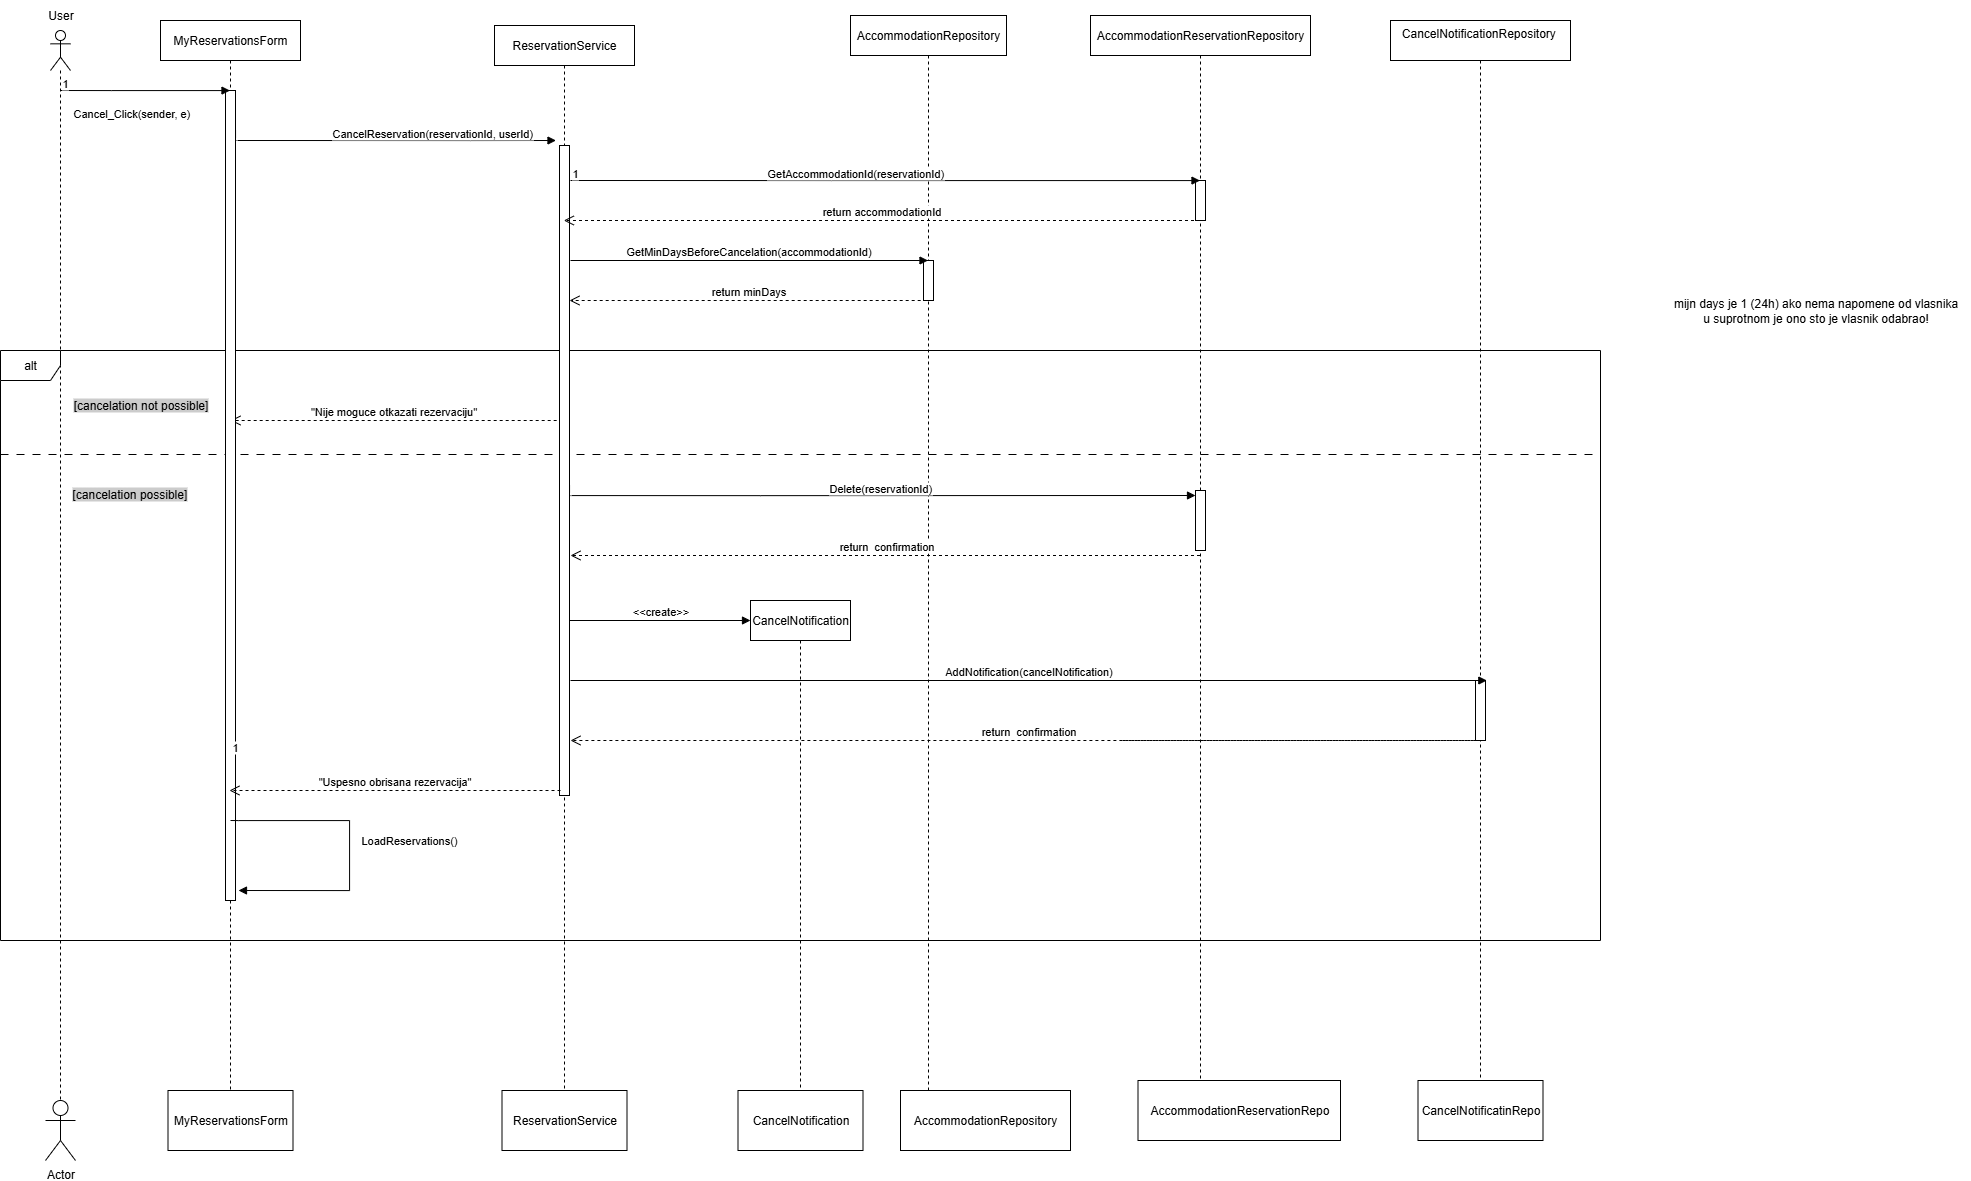

The diagram above was exported from draw.io. Its source (the exported page's mxGraphModel, read from the mxfile embedded in the PNG):
<mxGraphModel dx="2770" dy="865" grid="1" gridSize="10" guides="1" tooltips="1" connect="1" arrows="1" fold="1" page="1" pageScale="1" pageWidth="827" pageHeight="1169" math="0" shadow="0">
  <root>
    <mxCell id="0" />
    <mxCell id="1" parent="0" />
    <mxCell id="lUn-2zxem4v8Br1Jbxkc-1" value="" style="shape=umlLifeline;perimeter=lifelinePerimeter;whiteSpace=wrap;html=1;container=1;dropTarget=0;collapsible=0;recursiveResize=0;outlineConnect=0;portConstraint=eastwest;newEdgeStyle={&quot;curved&quot;:0,&quot;rounded&quot;:0};participant=umlActor;" parent="1" vertex="1">
      <mxGeometry x="-170" y="40" width="20" height="1070" as="geometry" />
    </mxCell>
    <mxCell id="lUn-2zxem4v8Br1Jbxkc-2" value="User" style="text;html=1;align=center;verticalAlign=middle;resizable=0;points=[];autosize=1;strokeColor=none;fillColor=none;" parent="1" vertex="1">
      <mxGeometry x="-185" y="10" width="50" height="30" as="geometry" />
    </mxCell>
    <mxCell id="lUn-2zxem4v8Br1Jbxkc-10" value="CancelReservation(reservationId, userId)" style="endArrow=block;endFill=1;html=1;edgeStyle=orthogonalEdgeStyle;align=left;verticalAlign=top;rounded=0;" parent="1" edge="1">
      <mxGeometry x="-0.383" y="20" relative="1" as="geometry">
        <mxPoint x="9.388888888888687" y="150" as="sourcePoint" />
        <mxPoint x="335.50000000000045" y="150" as="targetPoint" />
        <Array as="points">
          <mxPoint x="250" y="150" />
          <mxPoint x="250" y="150" />
        </Array>
        <mxPoint x="1" as="offset" />
      </mxGeometry>
    </mxCell>
    <mxCell id="lUn-2zxem4v8Br1Jbxkc-11" value="1" style="edgeLabel;resizable=0;html=1;align=left;verticalAlign=bottom;" parent="lUn-2zxem4v8Br1Jbxkc-10" connectable="0" vertex="1">
      <mxGeometry x="-1" relative="1" as="geometry" />
    </mxCell>
    <mxCell id="lUn-2zxem4v8Br1Jbxkc-12" value="&quot;Nije moguce otkazati rezervaciju&quot;" style="html=1;verticalAlign=bottom;endArrow=open;dashed=1;endSize=8;curved=0;rounded=0;" parent="1" edge="1">
      <mxGeometry relative="1" as="geometry">
        <mxPoint x="336.18" y="430" as="sourcePoint" />
        <mxPoint x="10.003529411764411" y="430" as="targetPoint" />
        <Array as="points">
          <mxPoint x="330.68" y="430" />
        </Array>
      </mxGeometry>
    </mxCell>
    <mxCell id="lUn-2zxem4v8Br1Jbxkc-13" value="alt" style="shape=umlFrame;whiteSpace=wrap;html=1;pointerEvents=0;" parent="1" vertex="1">
      <mxGeometry x="-220" y="360" width="1600" height="590" as="geometry" />
    </mxCell>
    <mxCell id="lUn-2zxem4v8Br1Jbxkc-14" value="&lt;span style=&quot;background-color: rgb(204, 204, 204);&quot;&gt;[cancelation not possible]&lt;/span&gt;" style="text;html=1;align=center;verticalAlign=middle;resizable=0;points=[];autosize=1;strokeColor=none;fillColor=none;" parent="1" vertex="1">
      <mxGeometry x="-160" y="400" width="160" height="30" as="geometry" />
    </mxCell>
    <mxCell id="lUn-2zxem4v8Br1Jbxkc-15" value="" style="line;strokeWidth=1;fillColor=none;align=left;verticalAlign=middle;spacingTop=-1;spacingLeft=3;spacingRight=3;rotatable=0;labelPosition=right;points=[];portConstraint=eastwest;strokeColor=inherit;dashed=1;dashPattern=8 8;" parent="1" vertex="1">
      <mxGeometry x="-220" y="460" width="1600" height="8" as="geometry" />
    </mxCell>
    <mxCell id="lUn-2zxem4v8Br1Jbxkc-16" value="&lt;span style=&quot;color: rgb(0, 0, 0); font-family: Helvetica; font-size: 12px; font-style: normal; font-variant-ligatures: normal; font-variant-caps: normal; font-weight: 400; letter-spacing: normal; orphans: 2; text-align: center; text-indent: 0px; text-transform: none; widows: 2; word-spacing: 0px; -webkit-text-stroke-width: 0px; white-space: nowrap; text-decoration-thickness: initial; text-decoration-style: initial; text-decoration-color: initial; float: none; display: inline !important;&quot;&gt;[cancelation possible]&lt;/span&gt;" style="text;whiteSpace=wrap;html=1;labelBackgroundColor=#CCCCCC;" parent="1" vertex="1">
      <mxGeometry x="-150" y="490" width="170" height="40" as="geometry" />
    </mxCell>
    <mxCell id="lUn-2zxem4v8Br1Jbxkc-9" value="AccommodationRepository" style="shape=umlLifeline;perimeter=lifelinePerimeter;whiteSpace=wrap;html=1;container=1;dropTarget=0;collapsible=0;recursiveResize=0;outlineConnect=0;portConstraint=eastwest;newEdgeStyle={&quot;curved&quot;:0,&quot;rounded&quot;:0};" parent="1" vertex="1">
      <mxGeometry x="630" y="25" width="156" height="1085" as="geometry" />
    </mxCell>
    <mxCell id="i4YWc9HMh9KgAsLpi5q1-23" value="" style="html=1;points=[[0,0,0,0,5],[0,1,0,0,-5],[1,0,0,0,5],[1,1,0,0,-5]];perimeter=orthogonalPerimeter;outlineConnect=0;targetShapes=umlLifeline;portConstraint=eastwest;newEdgeStyle={&quot;curved&quot;:0,&quot;rounded&quot;:0};" vertex="1" parent="lUn-2zxem4v8Br1Jbxkc-9">
      <mxGeometry x="73" y="245" width="10" height="40" as="geometry" />
    </mxCell>
    <mxCell id="lUn-2zxem4v8Br1Jbxkc-18" value="AccommodationReservationRepository" style="shape=umlLifeline;perimeter=lifelinePerimeter;whiteSpace=wrap;html=1;container=1;dropTarget=0;collapsible=0;recursiveResize=0;outlineConnect=0;portConstraint=eastwest;newEdgeStyle={&quot;curved&quot;:0,&quot;rounded&quot;:0};" parent="1" vertex="1">
      <mxGeometry x="870" y="25" width="220" height="1085" as="geometry" />
    </mxCell>
    <mxCell id="hZnB9-bKBPBmMW3iMDxS-3" value="" style="html=1;points=[[0,0,0,0,5],[0,1,0,0,-5],[1,0,0,0,5],[1,1,0,0,-5]];perimeter=orthogonalPerimeter;outlineConnect=0;targetShapes=umlLifeline;portConstraint=eastwest;newEdgeStyle={&quot;curved&quot;:0,&quot;rounded&quot;:0};" vertex="1" parent="lUn-2zxem4v8Br1Jbxkc-18">
      <mxGeometry x="105" y="475" width="10" height="60" as="geometry" />
    </mxCell>
    <mxCell id="i4YWc9HMh9KgAsLpi5q1-18" value="" style="html=1;points=[[0,0,0,0,5],[0,1,0,0,-5],[1,0,0,0,5],[1,1,0,0,-5]];perimeter=orthogonalPerimeter;outlineConnect=0;targetShapes=umlLifeline;portConstraint=eastwest;newEdgeStyle={&quot;curved&quot;:0,&quot;rounded&quot;:0};" vertex="1" parent="lUn-2zxem4v8Br1Jbxkc-18">
      <mxGeometry x="105" y="165" width="10" height="40" as="geometry" />
    </mxCell>
    <mxCell id="lUn-2zxem4v8Br1Jbxkc-21" value="MyReservationsForm" style="shape=umlLifeline;perimeter=lifelinePerimeter;whiteSpace=wrap;html=1;container=1;dropTarget=0;collapsible=0;recursiveResize=0;outlineConnect=0;portConstraint=eastwest;newEdgeStyle={&quot;curved&quot;:0,&quot;rounded&quot;:0};" parent="1" vertex="1">
      <mxGeometry x="-60" y="30" width="140" height="1070" as="geometry" />
    </mxCell>
    <mxCell id="hZnB9-bKBPBmMW3iMDxS-1" value="" style="html=1;points=[[0,0,0,0,5],[0,1,0,0,-5],[1,0,0,0,5],[1,1,0,0,-5]];perimeter=orthogonalPerimeter;outlineConnect=0;targetShapes=umlLifeline;portConstraint=eastwest;newEdgeStyle={&quot;curved&quot;:0,&quot;rounded&quot;:0};" vertex="1" parent="lUn-2zxem4v8Br1Jbxkc-21">
      <mxGeometry x="65" y="70" width="10" height="810" as="geometry" />
    </mxCell>
    <mxCell id="lUn-2zxem4v8Br1Jbxkc-22" value="Cancel_Click(sender, e)" style="endArrow=block;endFill=1;html=1;edgeStyle=orthogonalEdgeStyle;align=left;verticalAlign=top;rounded=0;" parent="1" target="lUn-2zxem4v8Br1Jbxkc-21" edge="1">
      <mxGeometry x="-0.8667" y="-10" relative="1" as="geometry">
        <mxPoint x="-160" y="100" as="sourcePoint" />
        <mxPoint x="-10" y="100" as="targetPoint" />
        <Array as="points">
          <mxPoint x="-109" y="101" />
        </Array>
        <mxPoint as="offset" />
      </mxGeometry>
    </mxCell>
    <mxCell id="lUn-2zxem4v8Br1Jbxkc-23" value="1" style="edgeLabel;resizable=0;html=1;align=left;verticalAlign=bottom;" parent="lUn-2zxem4v8Br1Jbxkc-22" connectable="0" vertex="1">
      <mxGeometry x="-1" relative="1" as="geometry" />
    </mxCell>
    <mxCell id="lUn-2zxem4v8Br1Jbxkc-24" value="LoadReservations()" style="endArrow=block;endFill=1;html=1;edgeStyle=orthogonalEdgeStyle;align=left;verticalAlign=top;rounded=0;" parent="1" edge="1">
      <mxGeometry x="-0.1607" y="10" relative="1" as="geometry">
        <mxPoint x="10" y="830" as="sourcePoint" />
        <mxPoint x="18.00142857142845" y="900.0000000000002" as="targetPoint" />
        <Array as="points">
          <mxPoint x="18" y="830" />
          <mxPoint x="129" y="830" />
          <mxPoint x="129" y="900" />
        </Array>
        <mxPoint as="offset" />
      </mxGeometry>
    </mxCell>
    <mxCell id="lUn-2zxem4v8Br1Jbxkc-25" value="1" style="edgeLabel;resizable=0;html=1;align=left;verticalAlign=bottom;" parent="lUn-2zxem4v8Br1Jbxkc-24" connectable="0" vertex="1">
      <mxGeometry x="-1" relative="1" as="geometry">
        <mxPoint y="-66" as="offset" />
      </mxGeometry>
    </mxCell>
    <mxCell id="GWZiiY-R40IXYOASEgOQ-6" value="&lt;div&gt;CancelNotificationRepository&amp;nbsp;&lt;/div&gt;&lt;div&gt;&lt;br&gt;&lt;/div&gt;" style="shape=umlLifeline;perimeter=lifelinePerimeter;whiteSpace=wrap;html=1;container=1;dropTarget=0;collapsible=0;recursiveResize=0;outlineConnect=0;portConstraint=eastwest;newEdgeStyle={&quot;curved&quot;:0,&quot;rounded&quot;:0};" parent="1" vertex="1">
      <mxGeometry x="1170" y="30" width="180" height="1070" as="geometry" />
    </mxCell>
    <mxCell id="i4YWc9HMh9KgAsLpi5q1-4" value="" style="html=1;points=[[0,0,0,0,5],[0,1,0,0,-5],[1,0,0,0,5],[1,1,0,0,-5]];perimeter=orthogonalPerimeter;outlineConnect=0;targetShapes=umlLifeline;portConstraint=eastwest;newEdgeStyle={&quot;curved&quot;:0,&quot;rounded&quot;:0};" vertex="1" parent="GWZiiY-R40IXYOASEgOQ-6">
      <mxGeometry x="85" y="660" width="10" height="60" as="geometry" />
    </mxCell>
    <mxCell id="i4YWc9HMh9KgAsLpi5q1-3" value="&lt;span style=&quot;text-align: left;&quot;&gt;AddNotification(cancelNotification)&lt;/span&gt;" style="html=1;verticalAlign=bottom;endArrow=block;curved=0;rounded=0;" edge="1" parent="1">
      <mxGeometry width="80" relative="1" as="geometry">
        <mxPoint x="349.9966666666665" y="690" as="sourcePoint" />
        <mxPoint x="1266.33" y="690" as="targetPoint" />
      </mxGeometry>
    </mxCell>
    <mxCell id="i4YWc9HMh9KgAsLpi5q1-12" value="return&amp;nbsp; confirmation" style="html=1;verticalAlign=bottom;endArrow=open;dashed=1;endSize=8;curved=0;rounded=0;" edge="1" parent="1">
      <mxGeometry x="0.2801" relative="1" as="geometry">
        <mxPoint x="902.1050420168071" y="750" as="sourcePoint" />
        <mxPoint x="350" y="750" as="targetPoint" />
        <Array as="points">
          <mxPoint x="1265" y="750" />
          <mxPoint x="896.6050420168071" y="750" />
        </Array>
        <mxPoint x="-1" as="offset" />
      </mxGeometry>
    </mxCell>
    <mxCell id="lUn-2zxem4v8Br1Jbxkc-19" value="Delete(reservationId)" style="endArrow=block;endFill=1;html=1;edgeStyle=orthogonalEdgeStyle;align=left;verticalAlign=top;rounded=0;entryX=0;entryY=0;entryDx=0;entryDy=5;entryPerimeter=0;" parent="1" edge="1" target="hZnB9-bKBPBmMW3iMDxS-3">
      <mxGeometry x="-0.166" y="20" relative="1" as="geometry">
        <mxPoint x="343.1666666666665" y="505.0666666666666" as="sourcePoint" />
        <mxPoint x="610" y="505" as="targetPoint" />
        <Array as="points">
          <mxPoint x="540" y="505" />
          <mxPoint x="540" y="505" />
        </Array>
        <mxPoint x="1" as="offset" />
      </mxGeometry>
    </mxCell>
    <mxCell id="lUn-2zxem4v8Br1Jbxkc-20" value="1" style="edgeLabel;resizable=0;html=1;align=left;verticalAlign=bottom;" parent="lUn-2zxem4v8Br1Jbxkc-19" connectable="0" vertex="1">
      <mxGeometry x="-1" relative="1" as="geometry" />
    </mxCell>
    <mxCell id="hZnB9-bKBPBmMW3iMDxS-4" value="return&amp;nbsp; confirmation" style="html=1;verticalAlign=bottom;endArrow=open;dashed=1;endSize=8;curved=0;rounded=0;" edge="1" parent="1">
      <mxGeometry x="-0.0023" relative="1" as="geometry">
        <mxPoint x="979.4999999999991" y="565" as="sourcePoint" />
        <mxPoint x="350" y="565" as="targetPoint" />
        <Array as="points">
          <mxPoint x="610.6764705882356" y="565" />
        </Array>
        <mxPoint as="offset" />
      </mxGeometry>
    </mxCell>
    <mxCell id="i4YWc9HMh9KgAsLpi5q1-13" value="ReservationService" style="shape=umlLifeline;perimeter=lifelinePerimeter;whiteSpace=wrap;html=1;container=1;dropTarget=0;collapsible=0;recursiveResize=0;outlineConnect=0;portConstraint=eastwest;newEdgeStyle={&quot;curved&quot;:0,&quot;rounded&quot;:0};" vertex="1" parent="1">
      <mxGeometry x="274" y="35" width="140" height="1065" as="geometry" />
    </mxCell>
    <mxCell id="i4YWc9HMh9KgAsLpi5q1-14" value="" style="html=1;points=[[0,0,0,0,5],[0,1,0,0,-5],[1,0,0,0,5],[1,1,0,0,-5]];perimeter=orthogonalPerimeter;outlineConnect=0;targetShapes=umlLifeline;portConstraint=eastwest;newEdgeStyle={&quot;curved&quot;:0,&quot;rounded&quot;:0};" vertex="1" parent="i4YWc9HMh9KgAsLpi5q1-13">
      <mxGeometry x="65" y="120" width="10" height="650" as="geometry" />
    </mxCell>
    <mxCell id="i4YWc9HMh9KgAsLpi5q1-15" value="GetAccommodationId(reservationId)" style="endArrow=block;endFill=1;html=1;edgeStyle=orthogonalEdgeStyle;align=left;verticalAlign=top;rounded=0;" edge="1" parent="1" target="lUn-2zxem4v8Br1Jbxkc-18">
      <mxGeometry x="-0.383" y="20" relative="1" as="geometry">
        <mxPoint x="350" y="190" as="sourcePoint" />
        <mxPoint x="676.1111111111118" y="190" as="targetPoint" />
        <Array as="points">
          <mxPoint x="611" y="191" />
        </Array>
        <mxPoint x="1" as="offset" />
      </mxGeometry>
    </mxCell>
    <mxCell id="i4YWc9HMh9KgAsLpi5q1-16" value="1" style="edgeLabel;resizable=0;html=1;align=left;verticalAlign=bottom;" connectable="0" vertex="1" parent="i4YWc9HMh9KgAsLpi5q1-15">
      <mxGeometry x="-1" relative="1" as="geometry" />
    </mxCell>
    <mxCell id="i4YWc9HMh9KgAsLpi5q1-19" value="return accommodationId" style="html=1;verticalAlign=bottom;endArrow=open;dashed=1;endSize=8;curved=0;rounded=0;" edge="1" parent="1">
      <mxGeometry relative="1" as="geometry">
        <mxPoint x="979.5" y="230" as="sourcePoint" />
        <mxPoint x="343.32352941176464" y="230" as="targetPoint" />
      </mxGeometry>
    </mxCell>
    <mxCell id="i4YWc9HMh9KgAsLpi5q1-21" value="GetMinDaysBeforeCancelation(accommodationId)" style="html=1;verticalAlign=bottom;endArrow=block;curved=0;rounded=0;" edge="1" parent="1" target="lUn-2zxem4v8Br1Jbxkc-9">
      <mxGeometry width="80" relative="1" as="geometry">
        <mxPoint x="350" y="270" as="sourcePoint" />
        <mxPoint x="430" y="270" as="targetPoint" />
      </mxGeometry>
    </mxCell>
    <mxCell id="i4YWc9HMh9KgAsLpi5q1-22" value="return minDays" style="html=1;verticalAlign=bottom;endArrow=open;dashed=1;endSize=8;curved=0;rounded=0;" edge="1" parent="1" target="i4YWc9HMh9KgAsLpi5q1-14">
      <mxGeometry relative="1" as="geometry">
        <mxPoint x="706.1764705882354" y="310" as="sourcePoint" />
        <mxPoint x="70" y="310" as="targetPoint" />
      </mxGeometry>
    </mxCell>
    <mxCell id="i4YWc9HMh9KgAsLpi5q1-24" value="mijn days je 1 (24h) ako nema napomene od vlasnika&lt;div&gt;u suprotnom je ono sto je vlasnik odabrao!&lt;/div&gt;" style="text;html=1;align=center;verticalAlign=middle;resizable=0;points=[];autosize=1;strokeColor=none;fillColor=none;" vertex="1" parent="1">
      <mxGeometry x="1440" y="300" width="310" height="40" as="geometry" />
    </mxCell>
    <mxCell id="i4YWc9HMh9KgAsLpi5q1-25" value="&amp;lt;&amp;lt;create&amp;gt;&amp;gt;" style="html=1;verticalAlign=bottom;endArrow=block;curved=0;rounded=0;" edge="1" parent="1">
      <mxGeometry width="80" relative="1" as="geometry">
        <mxPoint x="349" y="629.9999999999999" as="sourcePoint" />
        <mxPoint x="530" y="630" as="targetPoint" />
      </mxGeometry>
    </mxCell>
    <mxCell id="i4YWc9HMh9KgAsLpi5q1-10" value="CancelNotification" style="shape=umlLifeline;perimeter=lifelinePerimeter;whiteSpace=wrap;html=1;container=1;dropTarget=0;collapsible=0;recursiveResize=0;outlineConnect=0;portConstraint=eastwest;newEdgeStyle={&quot;curved&quot;:0,&quot;rounded&quot;:0};" vertex="1" parent="1">
      <mxGeometry x="530" y="610" width="100" height="490" as="geometry" />
    </mxCell>
    <mxCell id="i4YWc9HMh9KgAsLpi5q1-28" value="&lt;br&gt;&lt;span style=&quot;color: rgb(0, 0, 0); font-family: Helvetica; font-size: 11px; font-style: normal; font-variant-ligatures: normal; font-variant-caps: normal; font-weight: 400; letter-spacing: normal; orphans: 2; text-align: center; text-indent: 0px; text-transform: none; widows: 2; word-spacing: 0px; -webkit-text-stroke-width: 0px; white-space: nowrap; background-color: rgb(255, 255, 255); text-decoration-thickness: initial; text-decoration-style: initial; text-decoration-color: initial; float: none; display: inline !important;&quot;&gt;&quot;Uspesno obrisana rezervacija&quot;&lt;/span&gt;" style="html=1;verticalAlign=bottom;endArrow=open;dashed=1;endSize=8;curved=0;rounded=0;" edge="1" parent="1" target="lUn-2zxem4v8Br1Jbxkc-21">
      <mxGeometry relative="1" as="geometry">
        <mxPoint x="340" y="800" as="sourcePoint" />
        <mxPoint x="260" y="800" as="targetPoint" />
      </mxGeometry>
    </mxCell>
    <mxCell id="i4YWc9HMh9KgAsLpi5q1-29" value="MyReservationsForm" style="html=1;whiteSpace=wrap;" vertex="1" parent="1">
      <mxGeometry x="-52.5" y="1100" width="125" height="60" as="geometry" />
    </mxCell>
    <mxCell id="i4YWc9HMh9KgAsLpi5q1-30" value="Actor" style="shape=umlActor;verticalLabelPosition=bottom;verticalAlign=top;html=1;" vertex="1" parent="1">
      <mxGeometry x="-175" y="1110" width="30" height="60" as="geometry" />
    </mxCell>
    <mxCell id="i4YWc9HMh9KgAsLpi5q1-31" value="ReservationService" style="html=1;whiteSpace=wrap;" vertex="1" parent="1">
      <mxGeometry x="281.5" y="1100" width="125" height="60" as="geometry" />
    </mxCell>
    <mxCell id="i4YWc9HMh9KgAsLpi5q1-32" value="CancelNotification" style="html=1;whiteSpace=wrap;" vertex="1" parent="1">
      <mxGeometry x="517.5" y="1100" width="125" height="60" as="geometry" />
    </mxCell>
    <mxCell id="i4YWc9HMh9KgAsLpi5q1-33" value="AccommodationRepository" style="html=1;whiteSpace=wrap;" vertex="1" parent="1">
      <mxGeometry x="680" y="1100" width="170" height="60" as="geometry" />
    </mxCell>
    <mxCell id="i4YWc9HMh9KgAsLpi5q1-34" value="AccommodationReservationRepo" style="html=1;whiteSpace=wrap;" vertex="1" parent="1">
      <mxGeometry x="917.5" y="1090" width="202.5" height="60" as="geometry" />
    </mxCell>
    <mxCell id="i4YWc9HMh9KgAsLpi5q1-35" value="CancelNotificatinRepo" style="html=1;whiteSpace=wrap;" vertex="1" parent="1">
      <mxGeometry x="1197.5" y="1090" width="125" height="60" as="geometry" />
    </mxCell>
  </root>
</mxGraphModel>